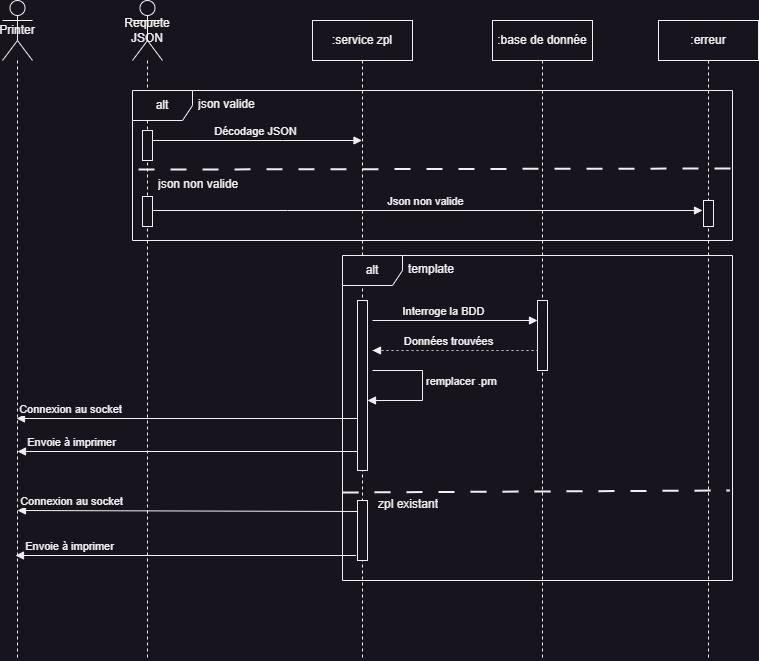

The diagram above was exported from draw.io. Its source (the exported page's mxGraphModel, read from the mxfile embedded in the PNG):
<mxGraphModel dx="1098" dy="2037" grid="1" gridSize="10" guides="1" tooltips="1" connect="1" arrows="1" fold="1" page="1" pageScale="1" pageWidth="827" pageHeight="1169" math="0" shadow="0">
  <root>
    <mxCell id="0" />
    <mxCell id="1" parent="0" />
    <mxCell id="swY04LISAL6fnH5elRCh-1" value="Requete JSON" style="shape=umlLifeline;perimeter=lifelinePerimeter;whiteSpace=wrap;html=1;container=1;dropTarget=0;collapsible=0;recursiveResize=0;outlineConnect=0;portConstraint=eastwest;newEdgeStyle={&quot;curved&quot;:0,&quot;rounded&quot;:0};participant=umlActor;size=60;" parent="1" vertex="1">
      <mxGeometry x="200" y="-1140" width="30" height="660" as="geometry" />
    </mxCell>
    <mxCell id="swY04LISAL6fnH5elRCh-2" value=":service zpl" style="shape=umlLifeline;perimeter=lifelinePerimeter;whiteSpace=wrap;html=1;container=1;dropTarget=0;collapsible=0;recursiveResize=0;outlineConnect=0;portConstraint=eastwest;newEdgeStyle={&quot;curved&quot;:0,&quot;rounded&quot;:0};" parent="1" vertex="1">
      <mxGeometry x="380" y="-1120" width="100" height="640" as="geometry" />
    </mxCell>
    <mxCell id="swY04LISAL6fnH5elRCh-26" value="" style="html=1;points=[[0,0,0,0,5],[0,1,0,0,-5],[1,0,0,0,5],[1,1,0,0,-5]];perimeter=orthogonalPerimeter;outlineConnect=0;targetShapes=umlLifeline;portConstraint=eastwest;newEdgeStyle={&quot;curved&quot;:0,&quot;rounded&quot;:0};" parent="swY04LISAL6fnH5elRCh-2" vertex="1">
      <mxGeometry x="45" y="280" width="10" height="170" as="geometry" />
    </mxCell>
    <mxCell id="swY04LISAL6fnH5elRCh-27" value="remplacer .prn" style="html=1;align=left;spacingLeft=2;endArrow=block;rounded=0;edgeStyle=orthogonalEdgeStyle;curved=0;rounded=0;" parent="swY04LISAL6fnH5elRCh-2" target="swY04LISAL6fnH5elRCh-26" edge="1">
      <mxGeometry x="-0.0968" relative="1" as="geometry">
        <mxPoint x="60" y="350" as="sourcePoint" />
        <Array as="points">
          <mxPoint x="110" y="350" />
          <mxPoint x="110" y="380" />
        </Array>
        <mxPoint as="offset" />
      </mxGeometry>
    </mxCell>
    <mxCell id="swY04LISAL6fnH5elRCh-32" value="" style="html=1;points=[[0,0,0,0,5],[0,1,0,0,-5],[1,0,0,0,5],[1,1,0,0,-5]];perimeter=orthogonalPerimeter;outlineConnect=0;targetShapes=umlLifeline;portConstraint=eastwest;newEdgeStyle={&quot;curved&quot;:0,&quot;rounded&quot;:0};" parent="swY04LISAL6fnH5elRCh-2" vertex="1">
      <mxGeometry x="45" y="480" width="10" height="60" as="geometry" />
    </mxCell>
    <mxCell id="swY04LISAL6fnH5elRCh-3" value=":base de donnée" style="shape=umlLifeline;perimeter=lifelinePerimeter;whiteSpace=wrap;html=1;container=1;dropTarget=0;collapsible=0;recursiveResize=0;outlineConnect=0;portConstraint=eastwest;newEdgeStyle={&quot;curved&quot;:0,&quot;rounded&quot;:0};" parent="1" vertex="1">
      <mxGeometry x="560" y="-1120" width="100" height="640" as="geometry" />
    </mxCell>
    <mxCell id="swY04LISAL6fnH5elRCh-4" value="Printer" style="shape=umlLifeline;perimeter=lifelinePerimeter;whiteSpace=wrap;html=1;container=1;dropTarget=0;collapsible=0;recursiveResize=0;outlineConnect=0;portConstraint=eastwest;newEdgeStyle={&quot;curved&quot;:0,&quot;rounded&quot;:0};participant=umlActor;size=60;" parent="1" vertex="1">
      <mxGeometry x="70" y="-1140" width="30" height="660" as="geometry" />
    </mxCell>
    <mxCell id="swY04LISAL6fnH5elRCh-8" value="Décodage JSON" style="html=1;verticalAlign=bottom;endArrow=block;curved=0;rounded=0;" parent="1" source="swY04LISAL6fnH5elRCh-1" target="swY04LISAL6fnH5elRCh-2" edge="1">
      <mxGeometry width="80" relative="1" as="geometry">
        <mxPoint x="240" y="-1000" as="sourcePoint" />
        <mxPoint x="320" y="-1000" as="targetPoint" />
        <Array as="points">
          <mxPoint x="350" y="-1000" />
        </Array>
      </mxGeometry>
    </mxCell>
    <mxCell id="swY04LISAL6fnH5elRCh-9" value=":erreur" style="shape=umlLifeline;perimeter=lifelinePerimeter;whiteSpace=wrap;html=1;container=1;dropTarget=0;collapsible=0;recursiveResize=0;outlineConnect=0;portConstraint=eastwest;newEdgeStyle={&quot;curved&quot;:0,&quot;rounded&quot;:0};" parent="1" vertex="1">
      <mxGeometry x="726" y="-1120" width="100" height="640" as="geometry" />
    </mxCell>
    <mxCell id="swY04LISAL6fnH5elRCh-11" value="alt" style="shape=umlFrame;whiteSpace=wrap;html=1;pointerEvents=0;" parent="1" vertex="1">
      <mxGeometry x="200" y="-1050" width="600" height="150" as="geometry" />
    </mxCell>
    <mxCell id="swY04LISAL6fnH5elRCh-13" value="json valide" style="text;strokeColor=none;fillColor=none;align=left;verticalAlign=top;spacingLeft=4;spacingRight=4;overflow=hidden;rotatable=0;points=[[0,0.5],[1,0.5]];portConstraint=eastwest;whiteSpace=wrap;html=1;" parent="1" vertex="1">
      <mxGeometry x="260" y="-1050" width="100" height="26" as="geometry" />
    </mxCell>
    <mxCell id="swY04LISAL6fnH5elRCh-14" value="" style="endArrow=none;startArrow=none;endFill=0;startFill=0;html=1;rounded=0;exitX=0.01;exitY=0.527;exitDx=0;exitDy=0;exitPerimeter=0;entryX=1.003;entryY=0.52;entryDx=0;entryDy=0;entryPerimeter=0;dashed=1;dashPattern=8 8;strokeWidth=2;" parent="1" source="swY04LISAL6fnH5elRCh-11" target="swY04LISAL6fnH5elRCh-11" edge="1">
      <mxGeometry width="160" relative="1" as="geometry">
        <mxPoint x="450" y="-750" as="sourcePoint" />
        <mxPoint x="610" y="-750" as="targetPoint" />
      </mxGeometry>
    </mxCell>
    <mxCell id="swY04LISAL6fnH5elRCh-15" value="json non valide" style="text;strokeColor=none;fillColor=none;align=left;verticalAlign=top;spacingLeft=4;spacingRight=4;overflow=hidden;rotatable=0;points=[[0,0.5],[1,0.5]];portConstraint=eastwest;whiteSpace=wrap;html=1;" parent="1" vertex="1">
      <mxGeometry x="220" y="-970" width="100" height="26" as="geometry" />
    </mxCell>
    <mxCell id="swY04LISAL6fnH5elRCh-16" value="Json non valide" style="html=1;verticalAlign=bottom;endArrow=block;curved=0;rounded=0;" parent="1" source="swY04LISAL6fnH5elRCh-1" edge="1">
      <mxGeometry width="80" relative="1" as="geometry">
        <mxPoint x="220" y="-930" as="sourcePoint" />
        <mxPoint x="770" y="-930" as="targetPoint" />
        <Array as="points">
          <mxPoint x="355" y="-930" />
        </Array>
      </mxGeometry>
    </mxCell>
    <mxCell id="swY04LISAL6fnH5elRCh-20" value="alt" style="shape=umlFrame;whiteSpace=wrap;html=1;pointerEvents=0;" parent="1" vertex="1">
      <mxGeometry x="410" y="-885" width="390" height="325" as="geometry" />
    </mxCell>
    <mxCell id="swY04LISAL6fnH5elRCh-21" value="" style="endArrow=none;startArrow=none;endFill=0;startFill=0;html=1;rounded=0;exitX=0.01;exitY=0.527;exitDx=0;exitDy=0;exitPerimeter=0;entryX=1.003;entryY=0.52;entryDx=0;entryDy=0;entryPerimeter=0;dashed=1;dashPattern=8 8;strokeWidth=2;" parent="1" edge="1">
      <mxGeometry width="160" relative="1" as="geometry">
        <mxPoint x="410.00000000000006" y="-648.0050000000001" as="sourcePoint" />
        <mxPoint x="797.2700000000001" y="-650" as="targetPoint" />
      </mxGeometry>
    </mxCell>
    <mxCell id="swY04LISAL6fnH5elRCh-22" value="zpl existant" style="text;strokeColor=none;fillColor=none;align=left;verticalAlign=top;spacingLeft=4;spacingRight=4;overflow=hidden;rotatable=0;points=[[0,0.5],[1,0.5]];portConstraint=eastwest;whiteSpace=wrap;html=1;" parent="1" vertex="1">
      <mxGeometry x="440" y="-650" width="100" height="26" as="geometry" />
    </mxCell>
    <mxCell id="swY04LISAL6fnH5elRCh-23" value="template" style="text;strokeColor=none;fillColor=none;align=left;verticalAlign=top;spacingLeft=4;spacingRight=4;overflow=hidden;rotatable=0;points=[[0,0.5],[1,0.5]];portConstraint=eastwest;whiteSpace=wrap;html=1;" parent="1" vertex="1">
      <mxGeometry x="470" y="-885" width="100" height="26" as="geometry" />
    </mxCell>
    <mxCell id="swY04LISAL6fnH5elRCh-25" value="Données trouvées" style="html=1;verticalAlign=bottom;endArrow=block;curved=0;rounded=0;dashed=1;dashPattern=1 4;" parent="1" edge="1">
      <mxGeometry x="0.5534" width="80" relative="1" as="geometry">
        <mxPoint x="440" y="-790" as="sourcePoint" />
        <mxPoint x="440" y="-790" as="targetPoint" />
        <Array as="points">
          <mxPoint x="610" y="-790" />
        </Array>
        <mxPoint as="offset" />
      </mxGeometry>
    </mxCell>
    <mxCell id="swY04LISAL6fnH5elRCh-28" value="" style="html=1;verticalAlign=bottom;endArrow=block;curved=0;rounded=0;exitX=0;exitY=1;exitDx=0;exitDy=-5;exitPerimeter=0;" parent="1" edge="1">
      <mxGeometry x="0.7063" width="80" relative="1" as="geometry">
        <mxPoint x="424.5" y="-722" as="sourcePoint" />
        <mxPoint x="84" y="-722" as="targetPoint" />
        <Array as="points">
          <mxPoint x="349.5" y="-722" />
        </Array>
        <mxPoint x="1" as="offset" />
      </mxGeometry>
    </mxCell>
    <mxCell id="swY04LISAL6fnH5elRCh-29" value="Connexion au socket" style="edgeLabel;html=1;align=center;verticalAlign=middle;resizable=0;points=[];" parent="swY04LISAL6fnH5elRCh-28" vertex="1" connectable="0">
      <mxGeometry x="0.5237" y="-4" relative="1" as="geometry">
        <mxPoint x="-28" y="-6" as="offset" />
      </mxGeometry>
    </mxCell>
    <mxCell id="swY04LISAL6fnH5elRCh-30" value="" style="html=1;verticalAlign=bottom;endArrow=block;curved=0;rounded=0;exitX=0;exitY=1;exitDx=0;exitDy=-5;exitPerimeter=0;" parent="1" edge="1">
      <mxGeometry x="0.7063" width="80" relative="1" as="geometry">
        <mxPoint x="425" y="-629" as="sourcePoint" />
        <mxPoint x="85" y="-630" as="targetPoint" />
        <Array as="points" />
        <mxPoint x="1" as="offset" />
      </mxGeometry>
    </mxCell>
    <mxCell id="swY04LISAL6fnH5elRCh-31" value="Connexion au socket" style="edgeLabel;html=1;align=center;verticalAlign=middle;resizable=0;points=[];" parent="swY04LISAL6fnH5elRCh-30" vertex="1" connectable="0">
      <mxGeometry x="0.5237" y="-4" relative="1" as="geometry">
        <mxPoint x="-28" y="-6" as="offset" />
      </mxGeometry>
    </mxCell>
    <mxCell id="swY04LISAL6fnH5elRCh-33" value="" style="html=1;points=[[0,0,0,0,5],[0,1,0,0,-5],[1,0,0,0,5],[1,1,0,0,-5]];perimeter=orthogonalPerimeter;outlineConnect=0;targetShapes=umlLifeline;portConstraint=eastwest;newEdgeStyle={&quot;curved&quot;:0,&quot;rounded&quot;:0};" parent="1" vertex="1">
      <mxGeometry x="210" y="-1010" width="10" height="30" as="geometry" />
    </mxCell>
    <mxCell id="swY04LISAL6fnH5elRCh-34" value="" style="html=1;points=[[0,0,0,0,5],[0,1,0,0,-5],[1,0,0,0,5],[1,1,0,0,-5]];perimeter=orthogonalPerimeter;outlineConnect=0;targetShapes=umlLifeline;portConstraint=eastwest;newEdgeStyle={&quot;curved&quot;:0,&quot;rounded&quot;:0};" parent="1" vertex="1">
      <mxGeometry x="210" y="-944" width="10" height="30" as="geometry" />
    </mxCell>
    <mxCell id="swY04LISAL6fnH5elRCh-36" value="" style="html=1;verticalAlign=bottom;endArrow=block;curved=0;rounded=0;" parent="1" target="swY04LISAL6fnH5elRCh-35" edge="1">
      <mxGeometry x="-0.2188" width="80" relative="1" as="geometry">
        <mxPoint x="440" y="-820" as="sourcePoint" />
        <mxPoint x="560" y="-820" as="targetPoint" />
        <Array as="points" />
        <mxPoint as="offset" />
      </mxGeometry>
    </mxCell>
    <mxCell id="swY04LISAL6fnH5elRCh-37" value="Interroge la BDD" style="edgeLabel;html=1;align=center;verticalAlign=middle;resizable=0;points=[];" parent="swY04LISAL6fnH5elRCh-36" vertex="1" connectable="0">
      <mxGeometry x="0.6485" y="-3" relative="1" as="geometry">
        <mxPoint x="-66" y="-13" as="offset" />
      </mxGeometry>
    </mxCell>
    <mxCell id="swY04LISAL6fnH5elRCh-35" value="" style="html=1;points=[[0,0,0,0,5],[0,1,0,0,-5],[1,0,0,0,5],[1,1,0,0,-5]];perimeter=orthogonalPerimeter;outlineConnect=0;targetShapes=umlLifeline;portConstraint=eastwest;newEdgeStyle={&quot;curved&quot;:0,&quot;rounded&quot;:0};" parent="1" vertex="1">
      <mxGeometry x="605" y="-840" width="10" height="70" as="geometry" />
    </mxCell>
    <mxCell id="swY04LISAL6fnH5elRCh-38" value="" style="html=1;points=[[0,0,0,0,5],[0,1,0,0,-5],[1,0,0,0,5],[1,1,0,0,-5]];perimeter=orthogonalPerimeter;outlineConnect=0;targetShapes=umlLifeline;portConstraint=eastwest;newEdgeStyle={&quot;curved&quot;:0,&quot;rounded&quot;:0};" parent="1" vertex="1">
      <mxGeometry x="771" y="-940" width="10" height="26" as="geometry" />
    </mxCell>
    <mxCell id="swY04LISAL6fnH5elRCh-40" value="" style="html=1;verticalAlign=bottom;endArrow=block;curved=0;rounded=0;exitX=0;exitY=1;exitDx=0;exitDy=-5;exitPerimeter=0;" parent="1" edge="1">
      <mxGeometry x="0.7063" width="80" relative="1" as="geometry">
        <mxPoint x="425.5" y="-689" as="sourcePoint" />
        <mxPoint x="85" y="-689" as="targetPoint" />
        <Array as="points">
          <mxPoint x="350.5" y="-689" />
        </Array>
        <mxPoint x="1" as="offset" />
      </mxGeometry>
    </mxCell>
    <mxCell id="swY04LISAL6fnH5elRCh-41" value="Envoie à imprimer" style="edgeLabel;html=1;align=center;verticalAlign=middle;resizable=0;points=[];" parent="swY04LISAL6fnH5elRCh-40" vertex="1" connectable="0">
      <mxGeometry x="0.5237" y="-4" relative="1" as="geometry">
        <mxPoint x="-28" y="-6" as="offset" />
      </mxGeometry>
    </mxCell>
    <mxCell id="swY04LISAL6fnH5elRCh-42" value="" style="html=1;verticalAlign=bottom;endArrow=block;curved=0;rounded=0;exitX=0;exitY=1;exitDx=0;exitDy=-5;exitPerimeter=0;" parent="1" edge="1">
      <mxGeometry x="0.7063" width="80" relative="1" as="geometry">
        <mxPoint x="423.5" y="-585" as="sourcePoint" />
        <mxPoint x="83" y="-585" as="targetPoint" />
        <Array as="points">
          <mxPoint x="348.5" y="-585" />
        </Array>
        <mxPoint x="1" as="offset" />
      </mxGeometry>
    </mxCell>
    <mxCell id="swY04LISAL6fnH5elRCh-43" value="Envoie à imprimer" style="edgeLabel;html=1;align=center;verticalAlign=middle;resizable=0;points=[];" parent="swY04LISAL6fnH5elRCh-42" vertex="1" connectable="0">
      <mxGeometry x="0.5237" y="-4" relative="1" as="geometry">
        <mxPoint x="-28" y="-6" as="offset" />
      </mxGeometry>
    </mxCell>
  </root>
</mxGraphModel>